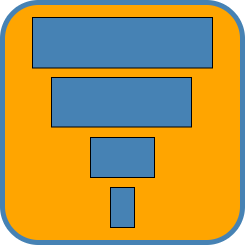

The diagram above was exported from draw.io. Its source (the exported page's mxGraphModel, read from the mxfile embedded in the PNG):
<mxGraphModel dx="2046" dy="653" grid="1" gridSize="10" guides="1" tooltips="1" connect="1" arrows="1" fold="1" page="1" pageScale="1" pageWidth="827" pageHeight="1169" math="0" shadow="0">
  <root>
    <mxCell id="0" />
    <mxCell id="1" parent="0" />
    <mxCell id="2" value="" style="rounded=1;whiteSpace=wrap;html=1;fillColor=#FFA500;strokeColor=#4682B4;strokeWidth=5;direction=west;" vertex="1" parent="1">
      <mxGeometry x="-80" y="400" width="240" height="240" as="geometry" />
    </mxCell>
    <mxCell id="3" value="" style="rounded=0;whiteSpace=wrap;html=1;strokeColor=default;fillColor=#4682B4;direction=north;" vertex="1" parent="1">
      <mxGeometry x="28" y="585" width="24" height="40" as="geometry" />
    </mxCell>
    <mxCell id="4" value="" style="rounded=0;whiteSpace=wrap;html=1;strokeColor=default;fillColor=#4682B4;direction=north;" vertex="1" parent="1">
      <mxGeometry x="-31" y="475" width="140" height="49.5" as="geometry" />
    </mxCell>
    <mxCell id="5" value="" style="rounded=0;whiteSpace=wrap;html=1;strokeColor=default;fillColor=#4682B4;direction=north;" vertex="1" parent="1">
      <mxGeometry x="-50" y="415" width="180" height="50.5" as="geometry" />
    </mxCell>
    <mxCell id="6" value="" style="rounded=0;whiteSpace=wrap;html=1;strokeColor=default;fillColor=#4682B4;direction=north;" vertex="1" parent="1">
      <mxGeometry x="8" y="535" width="64" height="40" as="geometry" />
    </mxCell>
  </root>
</mxGraphModel>